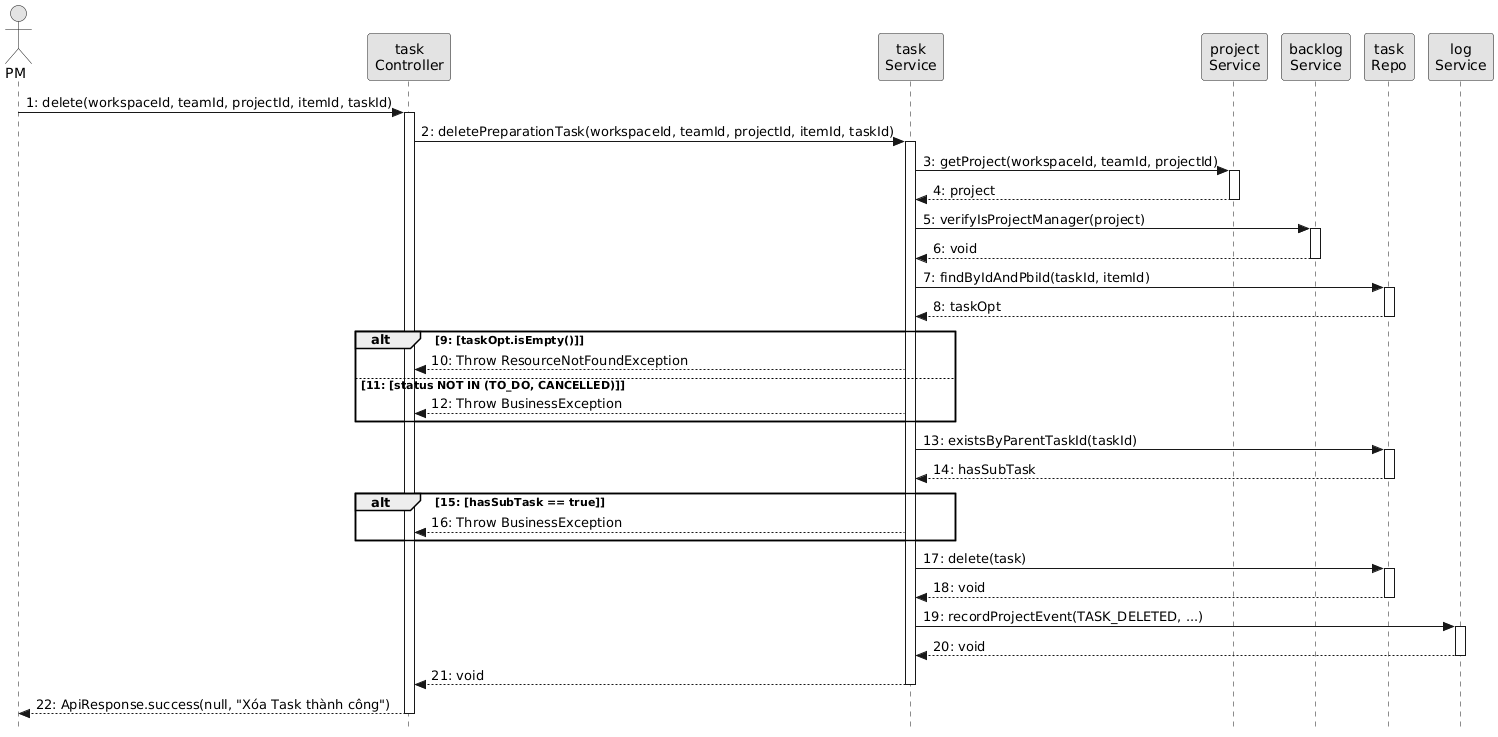

The diagram above was rendered by PlantUML. Its source (embedded in the PNG):
@startuml
skinparam style strictuml
skinparam monochrome true
skinparam ParticipantPadding 2
skinparam BoxPadding 0

actor "PM" as actorPM
participant "task\nController" as taskController
participant "task\nService" as taskService
participant "project\nService" as projectService
participant "backlog\nService" as backlogService
participant "task\nRepo" as taskRepo
participant "log\nService" as logService

actorPM -> taskController ++ : 1: delete(workspaceId, teamId, projectId, itemId, taskId)
  taskController -> taskService ++ : 2: deletePreparationTask(workspaceId, teamId, projectId, itemId, taskId)
    taskService -> projectService ++ : 3: getProject(workspaceId, teamId, projectId)
    return 4: project
    
    taskService -> backlogService ++ : 5: verifyIsProjectManager(project)
    return 6: void
    
    taskService -> taskRepo ++ : 7: findByIdAndPbiId(taskId, itemId)
    return 8: taskOpt
    
    alt 9: [taskOpt.isEmpty()]
      taskService --> taskController : 10: Throw ResourceNotFoundException
    else 11: [status NOT IN (TO_DO, CANCELLED)]
      taskService --> taskController : 12: Throw BusinessException
    end
    
    taskService -> taskRepo ++ : 13: existsByParentTaskId(taskId)
    return 14: hasSubTask
    
    alt 15: [hasSubTask == true]
      taskService --> taskController : 16: Throw BusinessException
    end
    
    taskService -> taskRepo ++ : 17: delete(task)
    return 18: void
    
    taskService -> logService ++ : 19: recordProjectEvent(TASK_DELETED, ...)
    return 20: void
  return 21: void
return 22: ApiResponse.success(null, "Xóa Task thành công")
@endum